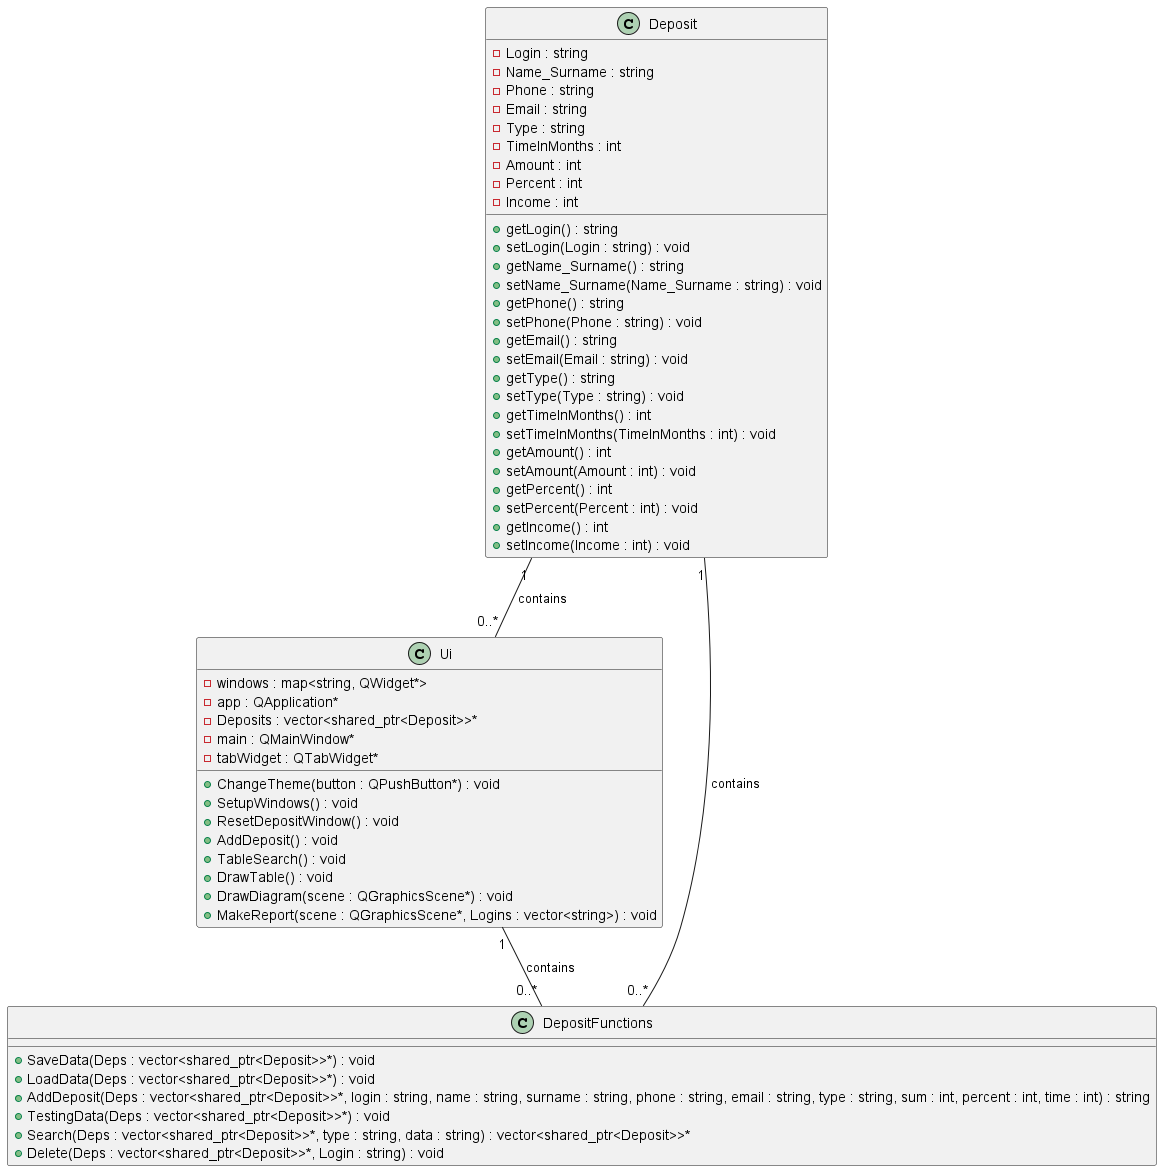

The diagram above was rendered by PlantUML. Its source (embedded in the PNG):
@startuml

class Deposit {
    - Login : string
    - Name_Surname : string
    - Phone : string
    - Email : string
    - Type : string
    - TimeInMonths : int
    - Amount : int
    - Percent : int
    - Income : int
    + getLogin() : string
    + setLogin(Login : string) : void
    + getName_Surname() : string
    + setName_Surname(Name_Surname : string) : void
    + getPhone() : string
    + setPhone(Phone : string) : void
    + getEmail() : string
    + setEmail(Email : string) : void
    + getType() : string
    + setType(Type : string) : void
    + getTimeInMonths() : int
    + setTimeInMonths(TimeInMonths : int) : void
    + getAmount() : int
    + setAmount(Amount : int) : void
    + getPercent() : int
    + setPercent(Percent : int) : void
    + getIncome() : int
    + setIncome(Income : int) : void
}

class Ui {
    - windows : map<string, QWidget*>
    - app : QApplication*
    - Deposits : vector<shared_ptr<Deposit>>*
    - main : QMainWindow*
    - tabWidget : QTabWidget*
    + ChangeTheme(button : QPushButton*) : void
    + SetupWindows() : void
    + ResetDepositWindow() : void
    + AddDeposit() : void
    + TableSearch() : void
    + DrawTable() : void
    + DrawDiagram(scene : QGraphicsScene*) : void
    + MakeReport(scene : QGraphicsScene*, Logins : vector<string>) : void
}

class DepositFunctions {
    + SaveData(Deps : vector<shared_ptr<Deposit>>*) : void
    + LoadData(Deps : vector<shared_ptr<Deposit>>*) : void
    + AddDeposit(Deps : vector<shared_ptr<Deposit>>*, login : string, name : string, surname : string, phone : string, email : string, type : string, sum : int, percent : int, time : int) : string
    + TestingData(Deps : vector<shared_ptr<Deposit>>*) : void
    + Search(Deps : vector<shared_ptr<Deposit>>*, type : string, data : string) : vector<shared_ptr<Deposit>>*
    + Delete(Deps : vector<shared_ptr<Deposit>>*, Login : string) : void
}

Deposit "1" -- "0..*" Ui : contains
Deposit "1" -- "0..*" DepositFunctions : contains
Ui "1" -- "0..*"  DepositFunctions : contains

@enduml